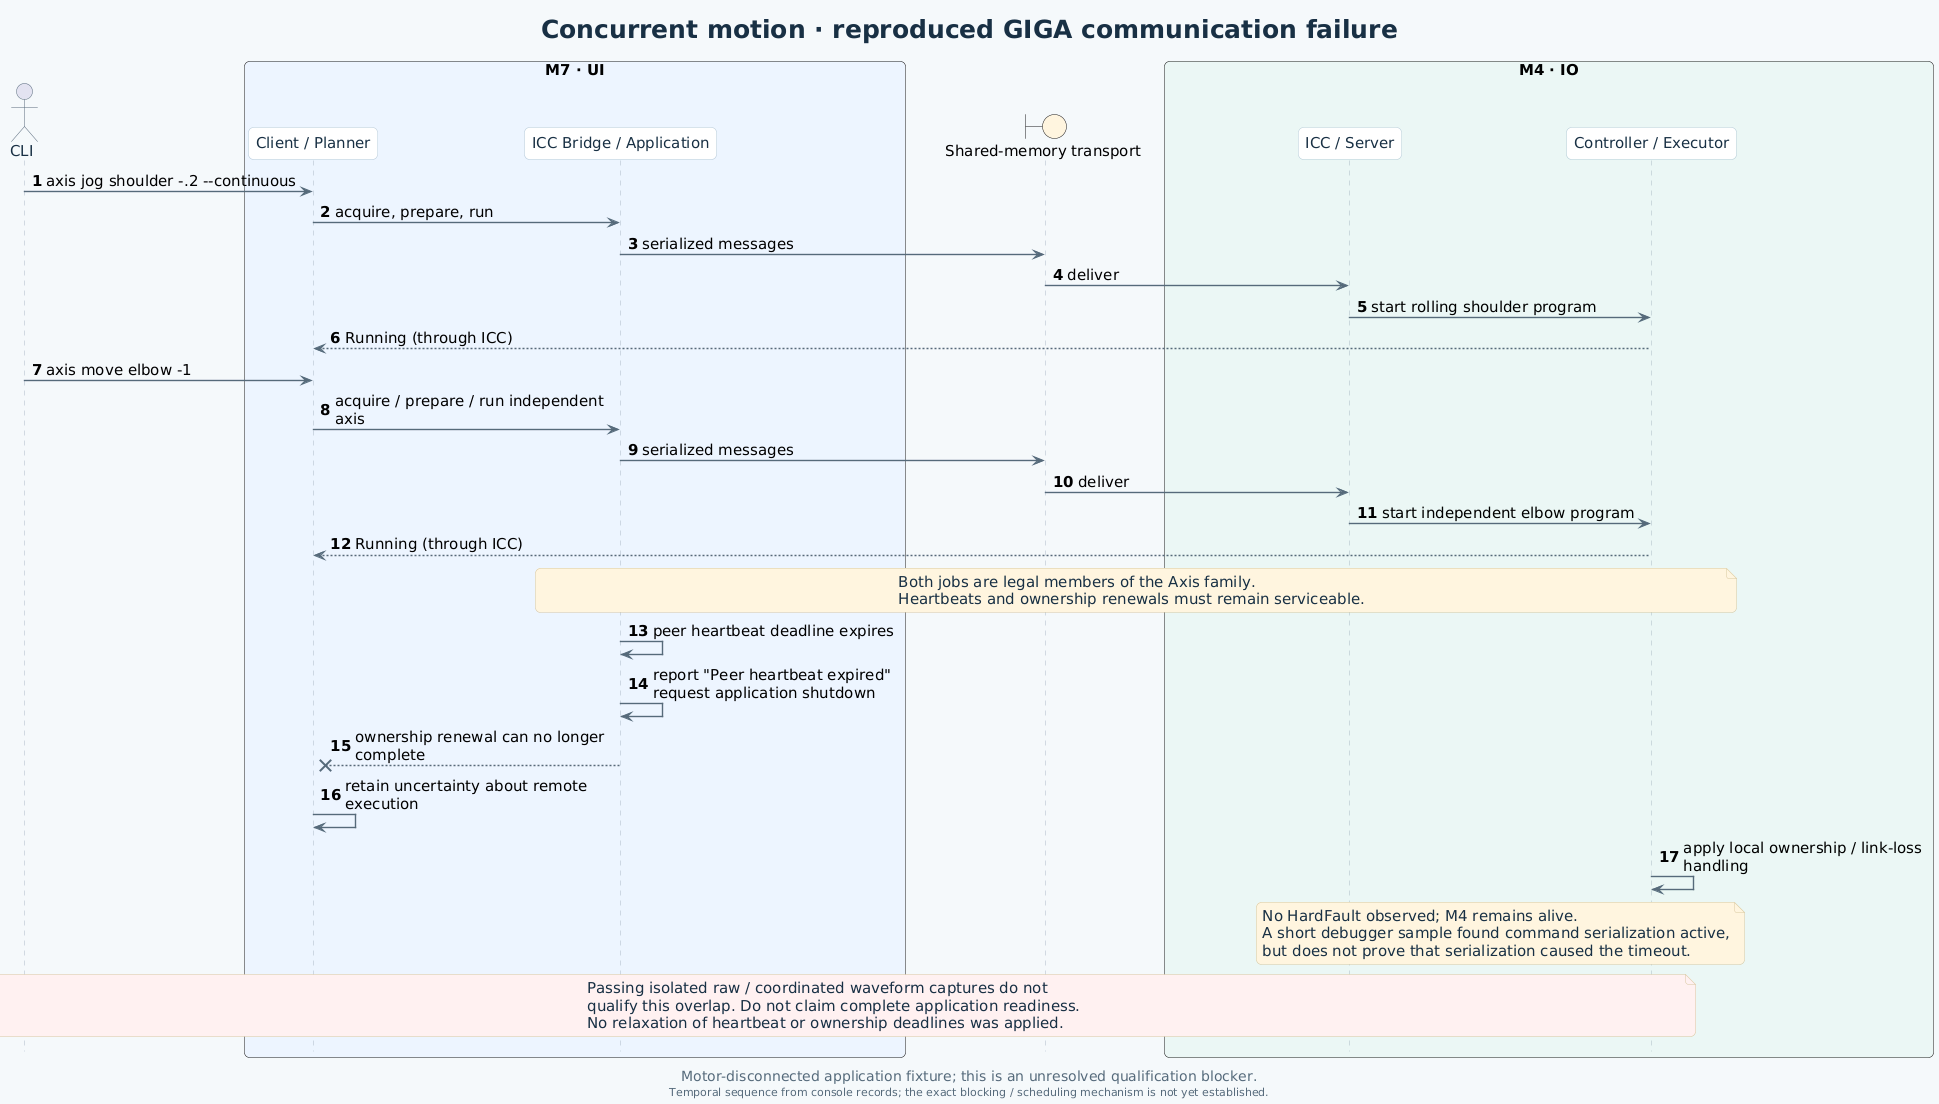

The diagram above was rendered by PlantUML. Its source (embedded in the PNG):
@startuml
!include style.iuml
title Concurrent motion · reproduced GIGA communication failure
caption Motor-disconnected application fixture; this is an unresolved qualification blocker.
footer Temporal sequence from console records; the exact blocking / scheduling mechanism is not yet established.
autonumber
actor CLI
box "M7 · UI" #EDF4FE
participant "Client / Planner" as C
participant "ICC Bridge / Application" as U
end box
boundary "Shared-memory transport" as T #FFF5DF
box "M4 · IO" #EAF7F4
participant "ICC / Server" as S
participant "Controller / Executor" as E
end box
CLI -> C : axis jog shoulder -.2 --continuous
C -> U : acquire, prepare, run
U -> T : serialized messages
T -> S : deliver
S -> E : start rolling shoulder program
E --> C : Running (through ICC)
CLI -> C : axis move elbow -1
C -> U : acquire / prepare / run independent axis
U -> T : serialized messages
T -> S : deliver
S -> E : start independent elbow program
E --> C : Running (through ICC)
note over U,E #FFF5DF
  Both jobs are legal members of the Axis family.
  Heartbeats and ownership renewals must remain serviceable.
end note
U -> U : peer heartbeat deadline expires
U -> U : report "Peer heartbeat expired"\nrequest application shutdown
U --x C : ownership renewal can no longer complete
C -> C : retain uncertainty about remote execution
E -> E : apply local ownership / link-loss handling
note over S,E #FFF5DF
  No HardFault observed; M4 remains alive.
  A short debugger sample found command serialization active,
  but does not prove that serialization caused the timeout.
end note
note over CLI,E #FFF0F1
  Passing isolated raw / coordinated waveform captures do not
  qualify this overlap. Do not claim complete application readiness.
  No relaxation of heartbeat or ownership deadlines was applied.
end note
@enduml